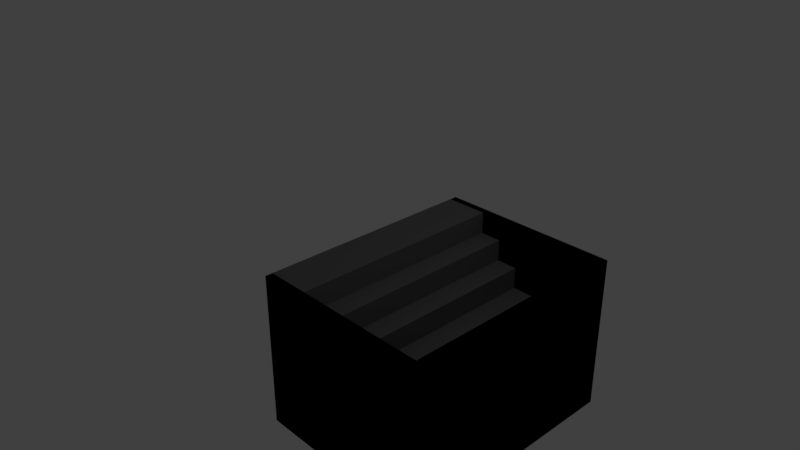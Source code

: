 # Source: stairs.blend  (saved by Blender 2.79.0; exported with 4.5.12 LTS)
import bpy
from mathutils import Matrix  # noqa: F401  (used for matrix-valued properties, if any)

bpy.ops.wm.read_factory_settings(use_empty=True)
scene = bpy.context.scene
scene.name = 'Scene'

# ---- collections
col_collection_1 = bpy.data.collections.new('Collection 1'); scene.collection.children.link(col_collection_1)

# ---- materials (node trees are filled in below, after node groups)
mat_stairs = bpy.data.materials.new('Stairs')
mat_stairs.alpha_threshold = 0.0
mat_stairs.use_transparent_shadow = False
mat_stairs.diffuse_color = (0.136, 0.136, 0.136, 1.0)
mat_stairs.roughness = 0.5
mat_stairs.line_color = (0.0, 0.0, 0.0, 1.0)
mat_stair_walls = bpy.data.materials.new('Stair Walls')
mat_stair_walls.alpha_threshold = 0.0
mat_stair_walls.use_transparent_shadow = False
mat_stair_walls.diffuse_color = (0.0, 0.0, 0.0, 1.0)
mat_stair_walls.roughness = 0.5

# ---- material node trees

# ---- world
world_world = bpy.data.worlds.new('World'); scene.world = world_world
world_world.color = (0.05088, 0.05088, 0.05088)
world_world.use_sun_shadow = False
world_world.sun_shadow_jitter_overblur = 0.0
world_world.cycles.sampling_method = 'MANUAL'

# ---- cameras
cam_camera = bpy.data.cameras.new('Camera')
cam_camera.clip_end = 100.0
cam_camera.lens = 35.0
cam_camera.sensor_width = 32.0
cam_camera.sensor_height = 18.0
cam_camera.ortho_scale = 7.314
cam_camera.dof.focus_distance = 0.0
cam_camera.dof.aperture_fstop = 128.0

# ---- lights
light_lamp = bpy.data.lights.new('Lamp', 'POINT')
light_lamp.transmission_factor = 0.0
light_lamp.cutoff_distance = 30.0
light_lamp.energy = 100.0
light_lamp.shadow_buffer_clip_start = 1.001
light_lamp.shadow_soft_size = 0.1
light_lamp.shadow_maximum_resolution = 0.006
light_lamp.use_absolute_resolution = True

# ---- meshes
me_cube = bpy.data.meshes.new('Cube')
me_cube.from_pydata([(-2.1, 2.9, 1.798), (-2.1, -0.09953, 1.798), (-2.4, -0.09952, 1.798), (-2.4, 2.9, 1.798), (-2.1, 2.9, 2.098), (-2.1, -0.09953, 2.098), (-2.4, -0.09952, 2.098), (-2.4, 2.9, 2.098), (-2.1, 2.9, 1.498), (-2.1, -0.09953, 1.498), (-2.4, 2.9, 1.498), (-2.4, -0.09952, 1.498), (-2.1, 2.9, 1.198), (-2.1, -0.09953, 1.198), (-2.4, 2.9, 1.198), (-2.4, -0.09952, 1.198), (-2.1, 2.9, 0.8982), (-2.1, -0.09953, 0.8982), (-2.4, 2.9, 0.8982), (-2.4, -0.09952, 0.8982), (-2.1, 2.9, 0.5982), (-2.1, -0.09953, 0.5982), (-2.4, 2.9, 0.5982), (-2.4, -0.09952, 0.5982), (-2.1, 2.9, 0.2982), (-2.1, -0.09953, 0.2982), (-2.4, 2.9, 0.2982), (-2.4, -0.09952, 0.2982), (-2.1, 2.9, -0.001791), (-2.1, -0.09953, -0.001791), (-2.4, 2.9, -0.001791), (-2.4, -0.09952, -0.001791), (-2.1, 2.9, 1.798), (-2.1, -0.09953, 1.798), (-2.1, 2.9, 2.098), (-2.1, -0.09953, 2.098), (-2.1, 2.9, 1.498), (-2.1, -0.09953, 1.498), (-2.1, 2.9, 1.198), (-2.1, -0.09953, 1.198), (-2.1, 2.9, 0.8982), (-2.1, -0.09953, 0.8982), (-2.1, 2.9, 0.5982), (-2.1, -0.09953, 0.5982), (-2.1, 2.9, 0.2982), (-2.1, -0.09953, 0.2982), (-2.1, 2.9, -0.001791), (-2.1, -0.09953, -0.001791), (-1.8, 2.9, 1.798), (-1.8, -0.09953, 1.798), (-1.8, 2.9, 2.098), (-1.8, -0.09953, 2.098), (-2.1, 3.0, -0.001791), (-2.4, 3.0, 0.2982), (-2.1, 3.0, 0.2982), (-2.4, 3.0, 0.5982), (-2.1, 3.0, 0.5982), (-1.8, 2.9, -0.001791), (-1.8, -0.09953, -0.001791), (-1.5, 2.9, 1.798), (-1.5, -0.09953, 1.798), (-1.5, 2.9, 1.498), (-1.5, -0.09953, 1.498), (-2.4, 3.0, 0.8982), (-2.1, 3.0, 0.8982), (-2.4, 3.0, 1.198), (-2.1, 3.0, 1.198), (-1.5, 2.9, -0.001791), (-1.5, -0.09953, -0.001791), (-1.2, 2.9, 1.498), (-1.2, -0.09953, 1.498), (-1.2, 2.9, 1.198), (-1.2, -0.09953, 1.198), (-2.4, 3.0, 1.498), (-2.1, 3.0, 1.498), (-2.4, 3.0, 2.098), (-1.2, 2.9, -0.001791), (-1.2, -0.09953, -0.001791), (-0.8997, 2.9, 1.198), (-0.8997, -0.09953, 1.198), (-0.8997, 2.9, 0.8982), (-0.8997, -0.09953, 0.8982), (-2.1, 3.0, 2.098), (-2.4, 3.0, 1.798), (-0.8997, 2.9, -0.001791), (-0.8997, -0.09953, -0.001791), (-0.5997, 2.9, 0.8982), (-0.5997, -0.09953, 0.8982), (-0.5997, 2.9, 0.5982), (-0.5997, -0.09953, 0.5982), (-2.1, 3.0, 1.798), (-0.5997, 2.9, -0.001791), (-0.5997, -0.09953, -0.001791), (-0.2997, 2.9, 0.5982), (-0.2997, -0.09953, 0.5982), (-0.2997, 2.9, 0.2982), (-0.2997, -0.09953, 0.2982), (-0.2997, 2.9, -0.001791), (-0.2997, -0.09953, -0.001791), (0.0003169, 2.9, 0.2982), (0.0003169, -0.09953, 0.2982), (0.0003169, 2.9, -0.001791), (0.0003169, -0.09953, -0.001791), (-2.1, -0.1995, 1.798), (-2.4, -0.1995, 1.798), (-2.1, -0.1995, 2.098), (-2.4, -0.1995, 2.098), (-2.1, -0.1995, 1.498), (-2.4, -0.1995, 1.498), (-2.1, -0.1995, 1.198), (-2.4, -0.1995, 1.198), (-2.1, -0.1995, 0.8982), (-2.4, -0.1995, 0.8982), (-2.1, -0.1995, 0.5982), (-2.4, -0.1995, 0.5982), (-2.1, -0.1995, 0.2982), (-2.4, -0.1995, 0.2982), (-2.1, -0.1995, -0.001791), (-2.4, -0.1995, -0.001791), (-1.8, -0.1995, 0.5982), (-2.1, -0.1995, 0.5982), (-2.1, -0.1995, 1.798), (-2.1, -0.1995, 2.098), (-2.1, -0.1995, 0.2982), (-1.8, -0.1995, 0.2982), (-2.1, -0.1995, 1.498), (-1.8, -0.1995, 2.098), (-2.1, -0.1995, 1.198), (-1.8, -0.1995, 1.798), (-2.1, -0.1995, 0.8982), (-2.1, -0.1995, -0.001791), (-1.5, -0.1995, 0.5982), (-1.8, -0.1995, 1.498), (-1.8, -0.1995, 1.198), (-1.5, -0.1995, 1.798), (-1.8, -0.1995, 0.8982), (-1.8, -0.1995, -0.001791), (-1.5, -0.1995, 1.498), (-1.2, -0.1995, 0.5982), (-1.5, -0.1995, 1.198), (-1.5, -0.1995, 0.2982), (-1.2, -0.1995, 0.2982), (-1.5, -0.1995, 0.8982), (-1.5, -0.1995, -0.001791), (-1.2, -0.1995, 1.198), (-1.2, -0.1995, 1.498), (-1.2, -0.1995, 0.8982), (-0.8997, -0.1995, 1.198), (-0.8997, -0.1995, 0.8982), (-1.2, -0.1995, -0.001791), (-0.8997, -0.1995, 0.5982), (-0.8997, -0.1995, 0.2982), (-0.8997, -0.1995, -0.001791), (-0.5997, -0.1995, 0.5982), (-0.5997, -0.1995, 0.8982), (-0.5997, -0.1995, -0.001791), (-0.2997, -0.1995, -0.001791), (-0.5997, -0.1995, 0.2982), (-0.2997, -0.1995, 0.2982), (-0.2997, -0.1995, 0.5982), (0.0003169, -0.1995, -0.001791), (0.0003169, -0.1995, 0.2982), (-2.4, 3.0, -0.001791), (-2.1, 3.0, 1.798), (-2.1, 3.0, 2.098), (-2.1, 3.0, 1.498), (-2.1, 3.0, 1.198), (-2.1, 3.0, 0.8982), (-1.8, 3.0, 1.198), (-2.1, 3.0, 0.5982), (-1.8, 3.0, 1.498), (-2.1, 3.0, 0.2982), (-2.1, 3.0, -0.001791), (-1.8, 3.0, 1.798), (-1.8, 3.0, 2.098), (-1.5, 3.0, 1.798), (-1.8, 3.0, 0.8982), (-1.5, 3.0, 0.5982), (-1.8, 3.0, 0.5982), (-1.5, 3.0, 0.8982), (-1.8, 3.0, 0.2982), (-1.8, 3.0, -0.001791), (-1.5, 3.0, 1.498), (-1.5, 3.0, 1.198), (-1.2, 3.0, -0.001791), (-1.5, 3.0, -0.001791), (-1.5, 3.0, 0.2982), (-1.2, 3.0, 0.2982), (-1.2, 3.0, 1.198), (-1.2, 3.0, 1.498), (-0.8997, 3.0, -0.001791), (-1.2, 3.0, 0.8982), (-1.2, 3.0, 0.5982), (-0.8997, 3.0, 1.198), (-0.8997, 3.0, 0.8982), (-0.5997, 3.0, 0.5982), (-0.8997, 3.0, 0.5982), (-0.5997, 3.0, 0.8982), (-0.8997, 3.0, 0.2982), (-0.5997, 3.0, 0.2982), (-0.5997, 3.0, -0.001791), (-0.2997, 3.0, 0.2982), (-0.2997, 3.0, 0.5982), (-0.2997, 3.0, -0.001791), (0.0003169, 3.0, 0.2982), (0.0003169, 3.0, -0.001791), (-1.5, -0.09953, 2.098), (-1.5, -0.1995, 2.098), (-1.5, 2.9, 2.098), (-1.5, 3.0, 2.098), (-1.8, 2.9, 2.098), (-1.8, -0.09953, 2.098), (-1.8, -0.1995, 2.098), (-1.8, 3.0, 2.098), (-1.5, 3.0, 2.098), (-1.5, 2.9, 2.098), (-1.2, 2.9, 2.098), (-1.2, 3.0, 2.098), (-1.5, -0.09953, 2.098), (-1.2, -0.09953, 2.098), (-1.2, -0.1995, 2.098), (-1.5, -0.1995, 2.098), (-1.2, 3.0, 2.098), (-1.2, 2.9, 2.098), (-0.8997, 3.0, 2.098), (-0.8997, 2.9, 2.098), (-0.8997, -0.1995, 2.098), (-0.8997, -0.09953, 2.098), (-1.2, -0.09953, 2.098), (-1.2, -0.1995, 2.098), (-0.8997, -0.1995, 2.098), (-0.8997, -0.09953, 2.098), (-0.5997, -0.09953, 2.098), (-0.5997, -0.1995, 2.098), (-0.8997, 2.9, 2.098), (-0.5997, 2.9, 2.098), (-0.8997, 3.0, 2.098), (-0.5997, 3.0, 2.098), (-0.2997, 3.0, 2.098), (-0.2997, 2.9, 2.098), (-0.2997, -0.09953, 2.098), (-0.2997, -0.1995, 2.098), (-0.5997, -0.1995, 2.098), (-0.5997, -0.09953, 2.098), (-0.5997, 2.9, 2.098), (-0.5997, 3.0, 2.098), (-0.2997, 2.9, 2.098), (-0.2997, 3.0, 2.098), (-0.2997, -0.1995, 2.098), (-0.2997, -0.09953, 2.098), (0.0003169, -0.09953, 2.098), (0.0003169, -0.1995, 2.098), (0.0003169, 3.0, 2.098), (0.0003169, 2.9, 2.098), (0.1003, -0.1995, -0.001791), (0.1003, -0.09953, -0.001791), (0.1003, -0.09953, 0.2982), (0.1003, -0.1995, 0.2982), (0.1003, 3.0, 0.2982), (0.1003, 2.9, 0.2982), (0.1003, 2.9, -0.001791), (0.1003, 3.0, -0.001791), (0.0003169, -0.09953, 2.098), (0.0003169, -0.1995, 2.098), (0.0003169, 3.0, 2.098), (0.0003169, 2.9, 2.098), (0.1003, -0.09953, 2.098), (0.1003, -0.1995, 2.098), (0.1003, 3.0, 2.098), (0.1003, 2.9, 2.098)], [], [(2, 3, 10, 11), (4, 7, 6, 5), (16, 12, 38, 40), (6, 2, 104, 106), (2, 6, 7, 3), (0, 8, 74, 90), (29, 25, 115, 117), (62, 60, 134, 137), (97, 91, 200, 203), (8, 0, 32, 36), (15, 14, 18, 19), (5, 1, 33, 35), (11, 10, 14, 15), (71, 78, 225, 223), (18, 14, 65, 63), (134, 60, 206, 207), (39, 41, 129, 127), (12, 8, 36, 38), (85, 92, 155, 152), (81, 79, 147, 148), (1, 9, 37, 33), (19, 18, 22, 23), (27, 26, 30, 31), (20, 16, 40, 42), (23, 22, 26, 27), (24, 28, 52, 54), (28, 29, 31, 30), (40, 38, 166, 167), (9, 1, 103, 107), (9, 13, 39, 37), (47, 46, 57, 58), (78, 80, 194, 193), (10, 3, 83, 73), (34, 35, 51, 50), (1, 5, 105, 103), (2, 11, 108, 104), (67, 57, 181, 185), (21, 25, 45, 43), (13, 17, 41, 39), (24, 20, 42, 44), (17, 21, 43, 41), (28, 24, 44, 46), (25, 29, 47, 45), (29, 28, 46, 47), (4, 5, 35, 34), (0, 4, 34, 32), (48, 50, 51, 49), (58, 68, 143, 136), (30, 26, 53, 162), (27, 31, 118, 116), (95, 99, 253, 246), (48, 49, 60, 59), (99, 204, 252, 253), (21, 17, 111, 113), (19, 23, 114, 112), (4, 0, 90, 82), (38, 36, 165, 166), (77, 85, 152, 149), (22, 18, 63, 55), (98, 102, 160, 156), (37, 39, 127, 125), (93, 95, 201, 202), (59, 60, 62, 61), (61, 62, 70, 69), (45, 47, 130, 123), (14, 10, 73, 65), (31, 29, 117, 118), (101, 97, 203, 205), (76, 67, 185, 184), (16, 20, 56, 64), (58, 57, 67, 68), (49, 51, 126, 128), (51, 35, 122, 126), (46, 44, 171, 172), (28, 30, 162, 52), (96, 94, 159, 158), (69, 70, 72, 71), (160, 102, 255, 254), (8, 12, 66, 74), (77, 76, 84, 85), (92, 98, 156, 155), (50, 48, 173, 174), (36, 32, 163, 165), (47, 58, 136, 130), (13, 9, 107, 109), (79, 72, 228, 227), (68, 67, 76, 77), (161, 257, 267, 263), (78, 79, 81, 80), (80, 81, 87, 86), (33, 37, 125, 121), (69, 189, 217, 216), (71, 72, 79, 78), (44, 42, 169, 171), (89, 87, 154, 153), (26, 22, 55, 53), (57, 46, 172, 181), (11, 15, 110, 108), (86, 87, 89, 88), (92, 91, 97, 98), (62, 137, 221, 218), (85, 84, 91, 92), (5, 6, 106, 105), (43, 45, 123, 120), (86, 88, 195, 197), (20, 24, 54, 56), (93, 94, 96, 95), (98, 97, 101, 102), (68, 77, 149, 143), (88, 89, 94, 93), (7, 4, 82, 75), (87, 81, 231, 232), (102, 101, 260, 255), (84, 76, 184, 190), (95, 96, 100, 99), (25, 21, 113, 115), (103, 105, 106, 104), (107, 108, 110, 109), (103, 104, 108, 107), (109, 110, 112, 111), (113, 114, 116, 115), (111, 112, 114, 113), (115, 116, 118, 117), (120, 123, 124, 119), (122, 121, 128, 126), (119, 124, 140, 131), (132, 133, 139, 137), (135, 119, 131, 142), (127, 129, 135, 133), (121, 125, 132, 128), (123, 130, 136, 124), (129, 120, 119, 135), (125, 127, 133, 132), (140, 143, 149, 141), (131, 140, 141, 138), (133, 135, 142, 139), (128, 132, 137, 134), (124, 136, 143, 140), (138, 141, 151, 150), (144, 146, 148, 147), (137, 139, 144, 145), (142, 131, 138, 146), (139, 142, 146, 144), (151, 152, 155, 157), (141, 149, 152, 151), (146, 138, 150, 148), (157, 155, 156, 158), (150, 151, 157, 153), (148, 150, 153, 154), (153, 157, 158, 159), (158, 156, 160, 161), (15, 19, 112, 110), (94, 89, 243, 240), (72, 70, 145, 144), (81, 148, 230, 231), (23, 27, 116, 114), (41, 43, 120, 129), (128, 134, 207, 212), (17, 13, 109, 111), (35, 33, 121, 122), (82, 90, 83, 75), (83, 90, 74, 73), (73, 74, 66, 65), (63, 64, 56, 55), (65, 66, 64, 63), (55, 56, 54, 53), (53, 54, 52, 162), (167, 166, 168, 176), (171, 169, 178, 180), (166, 165, 170, 168), (168, 170, 182, 183), (178, 176, 179, 177), (172, 171, 180, 181), (165, 163, 173, 170), (169, 167, 176, 178), (163, 164, 174, 173), (177, 179, 191, 192), (185, 186, 187, 184), (180, 178, 177, 186), (176, 168, 183, 179), (181, 180, 186, 185), (170, 173, 175, 182), (184, 187, 198, 190), (179, 183, 188, 191), (186, 177, 192, 187), (183, 182, 189, 188), (196, 194, 197, 195), (192, 191, 194, 196), (191, 188, 193, 194), (187, 192, 196, 198), (190, 198, 199, 200), (198, 196, 195, 199), (200, 199, 201, 203), (199, 195, 202, 201), (203, 201, 204, 205), (59, 61, 182, 175), (34, 50, 174, 164), (42, 40, 167, 169), (3, 7, 75, 83), (12, 16, 64, 66), (32, 34, 164, 163), (153, 159, 241, 242), (69, 71, 188, 189), (91, 84, 190, 200), (210, 208, 209, 213), (206, 211, 212, 207), (173, 48, 210, 213), (60, 49, 211, 206), (175, 173, 213, 209), (59, 175, 209, 208), (49, 128, 212, 211), (48, 59, 208, 210), (215, 216, 217, 214), (219, 218, 221, 220), (182, 61, 215, 214), (145, 70, 219, 220), (70, 62, 218, 219), (189, 182, 214, 217), (137, 145, 220, 221), (61, 69, 216, 215), (223, 225, 224, 222), (227, 228, 229, 226), (147, 79, 227, 226), (78, 193, 224, 225), (193, 188, 222, 224), (144, 147, 226, 229), (72, 144, 229, 228), (188, 71, 223, 222), (234, 235, 237, 236), (232, 231, 230, 233), (194, 80, 234, 236), (86, 197, 237, 235), (154, 87, 232, 233), (197, 194, 236, 237), (148, 154, 233, 230), (80, 86, 235, 234), (240, 243, 242, 241), (244, 239, 238, 245), (159, 94, 240, 241), (88, 93, 239, 244), (89, 153, 242, 243), (202, 195, 245, 238), (93, 202, 238, 239), (195, 88, 244, 245), (250, 249, 248, 251), (246, 253, 252, 247), (96, 158, 248, 249), (204, 201, 247, 252), (158, 161, 251, 248), (161, 100, 250, 251), (201, 95, 246, 247), (100, 96, 249, 250), (255, 256, 257, 254), (259, 260, 261, 258), (259, 256, 255, 260), (101, 205, 261, 260), (257, 256, 266, 267), (204, 99, 265, 264), (205, 204, 258, 261), (161, 160, 254, 257), (264, 265, 269, 268), (265, 262, 266, 269), (262, 263, 267, 266), (256, 259, 269, 266), (259, 258, 268, 269), (100, 161, 263, 262), (99, 100, 262, 265), (258, 204, 264, 268)])
me_cube.polygons.foreach_set('material_index', [0, 0, 0, 0, 0, 0, 0, 0, 0, 0, 0, 0, 0, 1, 0, 0, 0, 0, 0, 0, 0, 0, 0, 0, 0, 0, 0, 0, 0, 0, 0, 0, 0, 0, 0, 0, 0, 0, 0, 0, 0, 0, 0, 0, 0, 0, 0, 0, 0, 0, 1, 0, 0, 0, 0, 0, 0, 0, 0, 0, 0, 0, 0, 0, 0, 0, 0, 0, 0, 0, 0, 0, 1, 0, 0, 0, 0, 0, 0, 0, 0, 0, 0, 0, 0, 1, 0, 1, 0, 0, 0, 0, 0, 0, 0, 0, 0, 0, 0, 0, 0, 0, 1, 0, 0, 0, 0, 0, 0, 0, 1, 1, 0, 0, 0, 0, 1, 1, 1, 1, 1, 1, 1, 1, 1, 1, 1, 1, 1, 1, 1, 1, 1, 1, 1, 1, 1, 1, 1, 1, 1, 1, 1, 1, 1, 1, 1, 1, 1, 1, 1, 0, 1, 0, 0, 0, 0, 1, 0, 0, 1, 1, 1, 1, 1, 1, 1, 1, 1, 1, 1, 1, 1, 1, 1, 1, 1, 1, 1, 1, 1, 1, 1, 1, 1, 1, 1, 1, 1, 1, 1, 1, 1, 1, 1, 0, 1, 0, 0, 0, 0, 1, 0, 0, 1, 1, 0, 1, 1, 0, 0, 1, 1, 1, 0, 0, 1, 1, 1, 1, 1, 1, 0, 0, 1, 1, 0, 0, 1, 1, 0, 0, 0, 1, 1, 1, 1, 1, 0, 1, 0, 1, 0, 0, 1, 1, 0, 1, 1, 0, 0, 1, 1, 1, 1, 0, 1, 0, 1, 1, 1, 1, 1, 1, 1, 0, 1, 1])
me_cube.materials.append(mat_stairs)
me_cube.materials.append(mat_stair_walls)
me_cube.use_remesh_preserve_volume = False
me_cube.use_remesh_preserve_attributes = False
me_cube.use_mirror_vertex_groups = False
me_cube.update()

# ---- objects
ob_cube = bpy.data.objects.new('Cube', me_cube)
ob_lamp = bpy.data.objects.new('Lamp', light_lamp)
ob_camera = bpy.data.objects.new('Camera', cam_camera)

# ---- transforms, parenting, visibility, modifiers, constraints
ob_cube.location = (2.4, -1.4, -1.798)
ob_cube.lock_rotations_4d = False
ob_cube.empty_display_type = 'ARROWS'
ob_cube.lineart.crease_threshold = 0.0
ob_lamp.location = (4.076, 1.005, 5.904)
ob_lamp.rotation_euler = (0.6503, 0.05522, 1.866)
ob_lamp.lock_rotations_4d = False
ob_lamp.empty_display_type = 'ARROWS'
ob_lamp.color = (0.0, 0.0, 0.0, 0.0)
ob_lamp.lineart.crease_threshold = 0.0
ob_camera.location = (7.481, -6.508, 5.344)
ob_camera.rotation_euler = (1.109, 0.0, 0.8149)
ob_camera.lock_rotations_4d = False
ob_camera.empty_display_type = 'ARROWS'
ob_camera.color = (0.0, 0.0, 0.0, 0.0)
ob_camera.display_type = 'WIRE'
ob_camera.lineart.crease_threshold = 0.0

# ---- collection membership
col_collection_1.objects.link(ob_cube)
col_collection_1.objects.link(ob_lamp)
col_collection_1.objects.link(ob_camera)

# ---- scene / render settings (as saved in the file)
scene.camera = ob_camera
scene.frame_start = 1; scene.frame_end = 250; scene.frame_set(1)
scene.render.engine = 'BLENDER_EEVEE_NEXT'
scene.render.resolution_percentage = 50
scene.render.dither_intensity = 0.0
scene.cycles.use_denoising = False
scene.cycles.samples = 128
scene.cycles.sampling_pattern = 'TABULATED_SOBOL'
scene.cycles.use_adaptive_sampling = False
scene.cycles.use_light_tree = False
scene.cycles.blur_glossy = 0.0
scene.cycles.sample_clamp_indirect = 0.0
scene.view_settings.view_transform = 'Standard'
bpy.context.view_layer.update()
